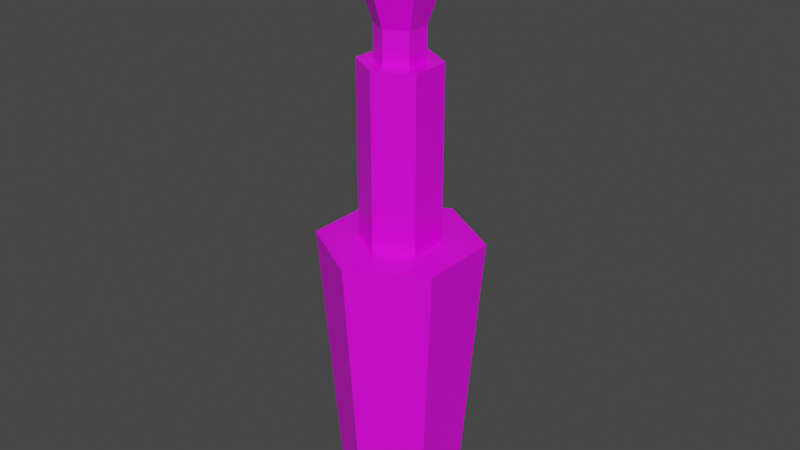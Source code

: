 # Source: minigame_aux.blend  (saved by Blender 2.93.21; exported with 4.5.12 LTS)
import bpy
from mathutils import Matrix  # noqa: F401  (used for matrix-valued properties, if any)

bpy.ops.wm.read_factory_settings(use_empty=True)
scene = bpy.context.scene
scene.name = 'Scene'

# ---- collections
col_collection = bpy.data.collections.new('Collection'); scene.collection.children.link(col_collection)

# ---- images (referenced by path relative to the original .blend; pixels are not part of the script)
import os
ASSET_DIR = os.environ.get("B2B_ASSET_DIR", "")  # directory of the original .blend (textures are referenced by path, not embedded)
HERE = os.path.dirname(os.path.abspath(__file__))  # packed textures are extracted next to this script under _unpacked/

def load_image(name, relpath, width, height, colorspace="sRGB"):
    """Load a texture the original file referenced (path relative to the .blend, or extracted next to this script)."""
    p = next((c for c in (os.path.join(HERE, relpath), os.path.join(ASSET_DIR, relpath)) if relpath and os.path.exists(c)), "")
    if p:
        img = bpy.data.images.load(p, check_existing=True)
        img.name = name
    else:  # same state as the original file: an image datablock whose file is absent (Cycles renders it pink)
        img = bpy.data.images.new(name, width, height)
        img.source = "FILE"
        img.filepath = "//" + (relpath or name)
    img.colorspace_settings.name = colorspace
    return img
img_texture_aux_png = load_image('Texture_aux.png', 'Texture_aux.png', 1024, 1024, 'sRGB')
img_texture_chrome_png = load_image('Texture_chrome.png', 'Texture_chrome.png', 1024, 1024, 'sRGB')

# ---- materials (node trees are filled in below, after node groups)
mat_material_001 = bpy.data.materials.new('Material.001')
mat_material_001.use_transparent_shadow = False
mat_material = bpy.data.materials.new('Material')
mat_material.alpha_threshold = 0.0
mat_material.use_transparent_shadow = False
mat_material.line_color = (0.0, 0.0, 0.0, 1.0)

# ---- material node trees
mat_material_001.use_nodes = True; mat_material_001.node_tree.nodes.clear()
_N = mat_material_001.node_tree.nodes; _L = mat_material_001.node_tree.links
n0 = _N.new('ShaderNodeBsdfPrincipled'); n0.name = 'Principled BSDF'; n0.location = (10, 300)
n0.distribution = 'GGX'
n0.subsurface_method = 'BURLEY'
n0.inputs[3].default_value = 1.45
n0.inputs[27].default_value = (0.0, 0.0, 0.0, 0.0)
n1 = _N.new('ShaderNodeOutputMaterial'); n1.name = 'Material Output'; n1.location = (300, 300)
n2 = _N.new('ShaderNodeTexImage'); n2.name = 'Image Texture'; n2.location = (-280, 280)
n2.image = img_texture_aux_png
_L.new(n0.outputs[0], n1.inputs[0])
_L.new(n2.outputs[0], n0.inputs[0])
n1.is_active_output = True
mat_material.use_nodes = True; mat_material.node_tree.nodes.clear()
_N = mat_material.node_tree.nodes; _L = mat_material.node_tree.links
n0 = _N.new('ShaderNodeOutputMaterial'); n0.name = 'Material Output'; n0.location = (300, 300)
n1 = _N.new('ShaderNodeBsdfPrincipled'); n1.name = 'Principled BSDF'; n1.location = (10, 300)
n1.distribution = 'GGX'
n1.subsurface_method = 'BURLEY'
n1.inputs[2].default_value = 0.4
n1.inputs[3].default_value = 1.45
n1.inputs[27].default_value = (0.0, 0.0, 0.0, 1.0)
n1.inputs[28].default_value = 1.0
n2 = _N.new('ShaderNodeTexImage'); n2.name = 'Image Texture'; n2.location = (-280, 280)
n2.image = img_texture_chrome_png
_L.new(n1.outputs[0], n0.inputs[0])
_L.new(n2.outputs[0], n1.inputs[0])
n0.is_active_output = True

# ---- world
world_world = bpy.data.worlds.new('World'); scene.world = world_world
world_world.use_nodes = True; world_world.node_tree.nodes.clear()
_N = world_world.node_tree.nodes; _L = world_world.node_tree.links
n0 = _N.new('ShaderNodeOutputWorld'); n0.name = 'World Output'; n0.location = (300, 300)
n1 = _N.new('ShaderNodeBackground'); n1.name = 'Background'; n1.location = (10, 300)
n1.inputs[0].default_value = (0.05088, 0.05088, 0.05088, 1.0)
_L.new(n1.outputs[0], n0.inputs[0])
n0.is_active_output = True
world_world.color = (0.05088, 0.05088, 0.05088)
world_world.use_sun_shadow = False
world_world.sun_shadow_jitter_overblur = 0.0

# ---- meshes
me_cylinder = bpy.data.meshes.new('Cylinder')
me_cylinder.from_pydata([(-6.672e-10, 0.1097, -0.8151), (0.095, 0.05485, -0.8151), (0.095, -0.05485, -0.8151), (-1.026e-08, -0.1097, -0.8151), (-0.095, -0.05485, -0.8151), (-0.095, 0.05485, -0.8151), (0.1299, 0.075, 0.0514), (0.1299, -0.075, 0.0514), (-1.311e-08, -0.15, 0.0514), (-0.1299, -0.075, 0.0514), (-0.1299, 0.075, 0.0514), (0.0, 0.15, 0.0514), (-3.699e-09, 0.1789, -0.8151), (0.1549, 0.08945, -0.8151), (0.2118, 0.1223, 0.0514), (0.1549, -0.08945, -0.8151), (0.2118, -0.1223, 0.0514), (-1.784e-08, -0.1789, -0.8151), (-2.348e-08, -0.2446, 0.0514), (-0.1549, -0.08945, -0.8151), (-0.2118, -0.1223, 0.0514), (-0.1549, 0.08945, -0.8151), (-0.2118, 0.1223, 0.0514), (-4.145e-09, 0.2446, 0.0514)], [], [(1, 3, 5), (4, 3, 17, 19), (6, 7, 16, 14), (5, 4, 19, 21), (9, 10, 22, 20), (0, 5, 21, 12), (11, 6, 14, 23), (12, 23, 14, 13), (13, 14, 16, 15), (15, 16, 18, 17), (17, 18, 20, 19), (19, 20, 22, 21), (21, 22, 23, 12), (1, 0, 12, 13), (10, 11, 23, 22), (3, 2, 15, 17), (2, 1, 13, 15), (7, 8, 18, 16), (8, 9, 20, 18), (10, 6, 11), (10, 7, 6), (9, 8, 10), (5, 0, 1), (8, 7, 10), (1, 2, 3), (3, 4, 5)])
_uv = me_cylinder.uv_layers.new(name='UVMap')
_uv.uv.foreach_set('vector', [0.6096, 0.5633, 0.5, 0.3734, 0.3904, 0.5633, 0.3904, 0.4367, 0.5, 0.3734, 0.5, 0.2935, 0.3212, 0.3968, 0.6499, 0.5866, 0.6499, 0.4134, 0.7445, 0.3588, 0.7445, 0.6412, 0.3904, 0.5633, 0.3904, 0.4367, 0.3212, 0.3968, 0.3212, 0.6032, 0.3501, 0.4134, 0.3501, 0.5866, 0.2555, 0.6412, 0.2555, 0.3588, 0.5, 0.6266, 0.3904, 0.5633, 0.3212, 0.6032, 0.5, 0.7065, 0.5, 0.6731, 0.6499, 0.5866, 0.7445, 0.6412, 0.5, 0.7823, 0.5, 0.0, 0.5, 1.0, 0.7445, 1.0, 0.6788, 0.0, 0.6032, 0.0, 0.6412, 1.0, 0.3588, 1.0, 0.3968, 0.0, 0.6788, 0.0, 0.7445, 1.0, 0.5, 1.0, 0.5, 0.0, 0.5, 0.0, 0.5, 1.0, 0.2555, 1.0, 0.3212, 0.0, 0.3968, 0.0, 0.3588, 1.0, 0.6412, 1.0, 0.6032, 0.0, 0.3212, 0.0, 0.2555, 1.0, 0.5, 1.0, 0.5, 0.0, 0.6096, 0.5633, 0.5, 0.6266, 0.5, 0.7065, 0.6788, 0.6032, 0.3501, 0.5866, 0.5, 0.6731, 0.5, 0.7823, 0.2555, 0.6412, 0.5, 0.3734, 0.6096, 0.4367, 0.6788, 0.3968, 0.5, 0.2935, 0.6096, 0.4367, 0.6096, 0.5633, 0.6788, 0.6032, 0.6788, 0.3968, 0.6499, 0.4134, 0.5, 0.3269, 0.5, 0.2177, 0.7445, 0.3588, 0.5, 0.3269, 0.3501, 0.4134, 0.2555, 0.3588, 0.5, 0.2177, 0.4468, 0.08942, 0.5532, 0.08942, 0.5, 0.1201, 0.4468, 0.08942, 0.5532, 0.02799, 0.5532, 0.08942, 0.4468, 0.02799, 0.5, -0.002731, 0.4468, 0.08942, 0.3904, 0.5633, 0.5, 0.6266, 0.6096, 0.5633, 0.5, -0.002731, 0.5532, 0.02799, 0.4468, 0.08942, 0.6096, 0.5633, 0.6096, 0.4367, 0.5, 0.3734, 0.5, 0.3734, 0.3904, 0.4367, 0.3904, 0.5633])
me_cylinder.materials.append(mat_material_001)
me_cylinder.use_remesh_fix_poles = True
me_cylinder.use_remesh_preserve_attributes = False
me_cylinder.update()
me_cylinder_001 = bpy.data.meshes.new('Cylinder.001')
me_cylinder_001.from_pydata([(-2.905e-10, 0.1193, 0.5787), (0.1033, 0.05965, 0.5787), (0.1033, -0.05965, 0.5787), (-1.214e-08, -0.1193, 0.5787), (-0.1033, -0.05965, 0.5787), (-0.1033, 0.05965, 0.5787), (0.1033, 0.05965, 0.0514), (0.1033, -0.05965, 0.0514), (-1.072e-08, -0.1193, 0.0514), (-0.1033, -0.05965, 0.0514), (-0.1033, 0.05965, 0.0514), (-2.905e-10, 0.1193, 0.0514), (-2.905e-10, 0.1193, 0.8206), (0.1033, 0.05965, 0.8206), (0.1033, -0.05965, 0.8206), (-1.072e-08, -0.1193, 0.8206), (-0.1033, -0.05965, 0.8206), (-0.1033, 0.05965, 0.8206), (1.795e-09, 0.0717, 0.5787), (0.06209, 0.03585, 0.5787), (0.06209, -0.03585, 0.5787), (-5.506e-09, -0.0717, 0.5787), (-0.06209, -0.03585, 0.5787), (-0.06209, 0.03585, 0.5787), (1.795e-09, 0.0717, 0.6769), (0.06209, 0.03585, 0.6769), (0.06209, -0.03585, 0.6769), (-5.506e-09, -0.0717, 0.6769), (-0.06209, -0.03585, 0.6769), (-0.06209, 0.03585, 0.6769), (2.672e-09, 0.07179, 1.0), (-2.905e-10, 0.1193, 0.8782), (0.06217, 0.03589, 1.0), (0.1033, 0.05965, 0.8782), (0.06217, -0.03589, 1.0), (0.1033, -0.05965, 0.8782), (-4.735e-09, -0.07179, 1.0), (-1.072e-08, -0.1193, 0.8782), (-0.06217, -0.03589, 1.0), (-0.1033, -0.05965, 0.8782), (-0.06217, 0.03589, 1.0), (-0.1033, 0.05965, 0.8782)], [], [(17, 41, 31, 12), (14, 35, 37, 15), (15, 37, 39, 16), (16, 39, 41, 17), (12, 31, 33, 13), (13, 33, 35, 14), (10, 5, 0, 11), (9, 4, 5, 10), (8, 3, 4, 9), (7, 2, 3, 8), (6, 1, 2, 7), (11, 0, 1, 6), (13, 14, 26, 25), (2, 1, 19, 20), (17, 12, 24, 29), (0, 5, 23, 18), (14, 15, 27, 26), (3, 2, 20, 21), (23, 29, 24, 18), (22, 28, 29, 23), (21, 27, 28, 22), (20, 26, 27, 21), (19, 25, 26, 20), (18, 24, 25, 19), (5, 4, 22, 23), (16, 17, 29, 28), (1, 0, 18, 19), (12, 13, 25, 24), (4, 3, 21, 22), (15, 16, 28, 27), (33, 31, 30, 32), (35, 33, 32, 34), (37, 35, 34, 36), (39, 37, 36, 38), (41, 39, 38, 40), (31, 41, 40, 30), (32, 30, 40, 38, 36, 34)])
_uv = me_cylinder_001.uv_layers.new(name='UVMap')
_uv.uv.foreach_set('vector', [0.5782, 0.401, 0.5782, 0.3574, 0.5, 0.3574, 0.5, 0.401, 0.4218, 0.401, 0.4218, 0.3574, 0.5, 0.3574, 0.5, 0.401, 0.5, 0.401, 0.5, 0.3574, 0.5782, 0.3574, 0.5782, 0.401, 0.5451, 0.401, 0.5451, 0.3574, 0.4549, 0.3574, 0.4549, 0.401, 0.5, 0.401, 0.5, 0.3574, 0.4218, 0.3574, 0.4218, 0.401, 0.4549, 0.401, 0.4549, 0.3574, 0.5451, 0.3574, 0.5451, 0.401, 0.5782, 0.9832, 0.5782, 0.5841, 0.5, 0.5841, 0.5, 0.9832, 0.5451, 0.9832, 0.5451, 0.5841, 0.4549, 0.5841, 0.4549, 0.9832, 0.5, 0.9832, 0.5, 0.5841, 0.5782, 0.5841, 0.5782, 0.9832, 0.4218, 0.9832, 0.4218, 0.5841, 0.5, 0.5841, 0.5, 0.9832, 0.4549, 0.9832, 0.4549, 0.5841, 0.5451, 0.5841, 0.5451, 0.9832, 0.5, 0.9832, 0.5, 0.5841, 0.4218, 0.5841, 0.4218, 0.9832, 0.4549, 0.401, 0.5451, 0.401, 0.5271, 0.5098, 0.4729, 0.5098, 0.4218, 0.6693, 0.4218, 0.5791, 0.453, 0.5971, 0.453, 0.6513, 0.5782, 0.401, 0.5, 0.401, 0.5, 0.5098, 0.547, 0.5098, 0.5, 0.5339, 0.5782, 0.5791, 0.547, 0.5971, 0.5, 0.5699, 0.4218, 0.401, 0.5, 0.401, 0.5, 0.5098, 0.453, 0.5098, 0.5, 0.7145, 0.4218, 0.6693, 0.453, 0.6513, 0.5, 0.6785, 0.547, 0.5841, 0.547, 0.5098, 0.5, 0.5098, 0.5, 0.5841, 0.5271, 0.5841, 0.5271, 0.5098, 0.4729, 0.5098, 0.4729, 0.5841, 0.5, 0.5841, 0.5, 0.5098, 0.547, 0.5098, 0.547, 0.5841, 0.453, 0.5841, 0.453, 0.5098, 0.5, 0.5098, 0.5, 0.5841, 0.4729, 0.5841, 0.4729, 0.5098, 0.5271, 0.5098, 0.5271, 0.5841, 0.5, 0.5841, 0.5, 0.5098, 0.453, 0.5098, 0.453, 0.5841, 0.5782, 0.5791, 0.5782, 0.6693, 0.547, 0.6513, 0.547, 0.5971, 0.5451, 0.401, 0.4549, 0.401, 0.4729, 0.5098, 0.5271, 0.5098, 0.4218, 0.5791, 0.5, 0.5339, 0.5, 0.5699, 0.453, 0.5971, 0.5, 0.401, 0.4218, 0.401, 0.453, 0.5098, 0.5, 0.5098, 0.5782, 0.6693, 0.5, 0.7145, 0.5, 0.6785, 0.547, 0.6513, 0.5, 0.401, 0.5782, 0.401, 0.547, 0.5098, 0.5, 0.5098, 0.4218, 0.3574, 0.5, 0.3574, 0.5, 0.2652, 0.4529, 0.2652, 0.5451, 0.3574, 0.4549, 0.3574, 0.4728, 0.2652, 0.5272, 0.2652, 0.5, 0.3574, 0.4218, 0.3574, 0.4529, 0.2652, 0.5, 0.2652, 0.5782, 0.3574, 0.5, 0.3574, 0.5, 0.2652, 0.5471, 0.2652, 0.4549, 0.3574, 0.5451, 0.3574, 0.5272, 0.2652, 0.4728, 0.2652, 0.5, 0.3574, 0.5782, 0.3574, 0.5471, 0.2652, 0.5, 0.2652, 0.4529, 0.2883, 0.5, 0.2611, 0.5471, 0.2883, 0.5471, 0.3426, 0.5, 0.3698, 0.4529, 0.3426])
me_cylinder_001.materials.append(mat_material)
me_cylinder_001.use_remesh_fix_poles = True
me_cylinder_001.use_remesh_preserve_attributes = False
me_cylinder_001.update()

# ---- objects
ob_cylinder = bpy.data.objects.new('Cylinder', me_cylinder)
ob_cylinder_001 = bpy.data.objects.new('Cylinder.001', me_cylinder_001)

# ---- transforms, parenting, visibility, modifiers, constraints
ob_cylinder.location = (0.0, 0.0, 0.0)
ob_cylinder_001.location = (0.0, 0.0, 0.0)

# ---- collection membership
col_collection.objects.link(ob_cylinder)
col_collection.objects.link(ob_cylinder_001)

# ---- scene / render settings (as saved in the file)
scene.frame_start = 1; scene.frame_end = 250; scene.frame_set(74)
scene.render.engine = 'BLENDER_EEVEE_NEXT'
scene.cycles.use_denoising = False
scene.cycles.samples = 128
scene.cycles.sampling_pattern = 'TABULATED_SOBOL'
scene.cycles.use_adaptive_sampling = False
scene.cycles.use_light_tree = False
scene.view_settings.view_transform = 'Filmic'
bpy.context.view_layer.update()

# ---- added for rendering (the .blend has no active camera and no usable light): camera, sun
cam_auto = bpy.data.cameras.new('AutoCamera')
cam_auto.lens = 50.0
cam_auto.sensor_width = 36.0
cam_auto.clip_end = 1000.0
ob_auto_camera = bpy.data.objects.new('AutoCamera', cam_auto)
scene.collection.objects.link(ob_auto_camera)
ob_auto_camera.location = (1.7829, -2.13948, 1.51879)
ob_auto_camera.rotation_euler = (1.09748, -7.21219e-08, 0.694738)
scene.camera = ob_auto_camera
light_auto_sun = bpy.data.lights.new('AutoSun', 'SUN')
light_auto_sun.energy = 3.0
light_auto_sun.angle = 0.0523599
ob_auto_sun = bpy.data.objects.new('AutoSun', light_auto_sun)
scene.collection.objects.link(ob_auto_sun)
ob_auto_sun.rotation_euler = (0.872665, 0.174533, 0.523599)
bpy.context.view_layer.update()

